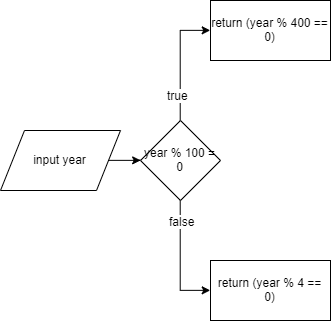

The diagram above was exported from draw.io. Its source (the exported page's mxGraphModel, read from the mxfile embedded in the PNG):
<mxGraphModel dx="1806" dy="693" grid="1" gridSize="10" guides="1" tooltips="1" connect="1" arrows="1" fold="1" page="1" pageScale="1" pageWidth="827" pageHeight="1169" math="0" shadow="0">
  <root>
    <mxCell id="0" />
    <mxCell id="1" parent="0" />
    <mxCell id="_ml_luIkD_PcQhN8Mhh--12" style="edgeStyle=orthogonalEdgeStyle;rounded=0;orthogonalLoop=1;jettySize=auto;html=1;exitX=1;exitY=0.5;exitDx=0;exitDy=0;" edge="1" parent="1" source="_ml_luIkD_PcQhN8Mhh--3" target="_ml_luIkD_PcQhN8Mhh--5">
      <mxGeometry relative="1" as="geometry" />
    </mxCell>
    <mxCell id="_ml_luIkD_PcQhN8Mhh--3" value="input year" style="shape=parallelogram;perimeter=parallelogramPerimeter;whiteSpace=wrap;html=1;" vertex="1" parent="1">
      <mxGeometry x="30" y="350" width="120" height="60" as="geometry" />
    </mxCell>
    <mxCell id="_ml_luIkD_PcQhN8Mhh--26" style="edgeStyle=orthogonalEdgeStyle;rounded=0;orthogonalLoop=1;jettySize=auto;html=1;exitX=0.5;exitY=0;exitDx=0;exitDy=0;entryX=0;entryY=0.5;entryDx=0;entryDy=0;" edge="1" parent="1" source="_ml_luIkD_PcQhN8Mhh--5" target="_ml_luIkD_PcQhN8Mhh--25">
      <mxGeometry relative="1" as="geometry" />
    </mxCell>
    <mxCell id="_ml_luIkD_PcQhN8Mhh--29" value="true" style="text;html=1;resizable=0;points=[];align=center;verticalAlign=middle;labelBackgroundColor=#ffffff;" vertex="1" connectable="0" parent="_ml_luIkD_PcQhN8Mhh--26">
      <mxGeometry x="-0.5714" y="3" relative="1" as="geometry">
        <mxPoint as="offset" />
      </mxGeometry>
    </mxCell>
    <mxCell id="_ml_luIkD_PcQhN8Mhh--28" style="edgeStyle=orthogonalEdgeStyle;rounded=0;orthogonalLoop=1;jettySize=auto;html=1;exitX=0.5;exitY=1;exitDx=0;exitDy=0;entryX=0;entryY=0.5;entryDx=0;entryDy=0;" edge="1" parent="1" source="_ml_luIkD_PcQhN8Mhh--5" target="_ml_luIkD_PcQhN8Mhh--27">
      <mxGeometry relative="1" as="geometry" />
    </mxCell>
    <mxCell id="_ml_luIkD_PcQhN8Mhh--30" value="false" style="text;html=1;resizable=0;points=[];align=center;verticalAlign=middle;labelBackgroundColor=#ffffff;" vertex="1" connectable="0" parent="_ml_luIkD_PcQhN8Mhh--28">
      <mxGeometry x="-0.6667" y="2" relative="1" as="geometry">
        <mxPoint as="offset" />
      </mxGeometry>
    </mxCell>
    <mxCell id="_ml_luIkD_PcQhN8Mhh--5" value="year % 100 = 0" style="rhombus;whiteSpace=wrap;html=1;" vertex="1" parent="1">
      <mxGeometry x="170" y="340" width="80" height="80" as="geometry" />
    </mxCell>
    <mxCell id="_ml_luIkD_PcQhN8Mhh--25" value="return (year % 400 == 0)" style="rounded=0;whiteSpace=wrap;html=1;" vertex="1" parent="1">
      <mxGeometry x="240" y="220" width="120" height="60" as="geometry" />
    </mxCell>
    <mxCell id="_ml_luIkD_PcQhN8Mhh--27" value="return (year % 4 == 0)" style="rounded=0;whiteSpace=wrap;html=1;" vertex="1" parent="1">
      <mxGeometry x="240" y="480" width="120" height="60" as="geometry" />
    </mxCell>
  </root>
</mxGraphModel>